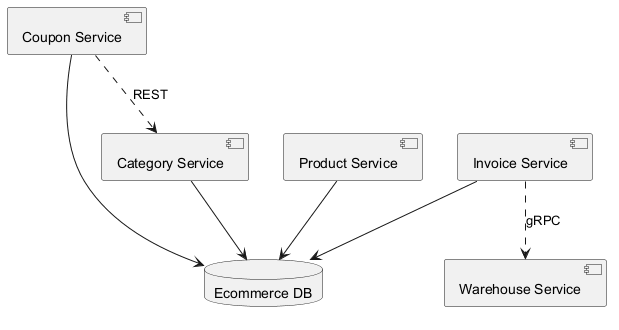

The diagram above was rendered by PlantUML. Its source (embedded in the PNG):
@startuml
skinparam backgroundColor #FFFFFF
skinparam classBackgroundColor #F1F8E9
skinparam classBorderColor #33691E
component "Coupon Service" as C_CouponService
component "Invoice Service" as C_InvoiceService
component "Product Service" as C_ProductService
component "Warehouse Service" as C_WarehouseService
component "Category Service" as C_CategoryService
database "Ecommerce DB" as DB_ecommerce
C_CouponService --> DB_ecommerce
C_InvoiceService --> DB_ecommerce
C_ProductService --> DB_ecommerce
C_CategoryService --> DB_ecommerce
C_CouponService ..> C_CategoryService : REST
C_InvoiceService ..> C_WarehouseService : gRPC
@enduml